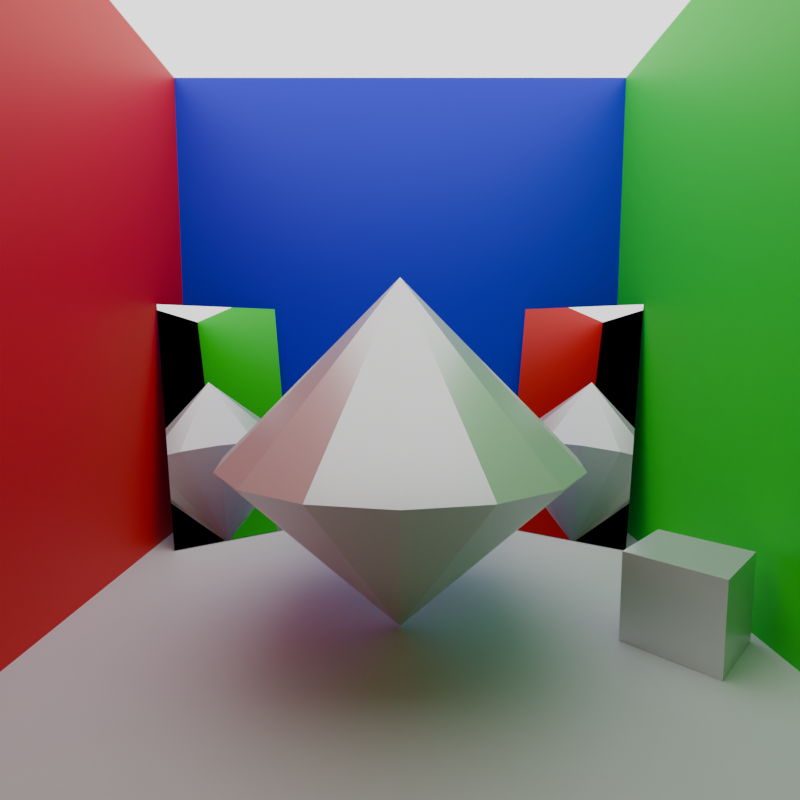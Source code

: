 # Source: scene.blend  (saved by Blender 5.0.119; exported with 4.5.12 LTS)
import bpy
from mathutils import Matrix  # noqa: F401  (used for matrix-valued properties, if any)

bpy.ops.wm.read_factory_settings(use_empty=True)
scene = bpy.context.scene
scene.name = 'Scene'

# ---- collections
col_collection = bpy.data.collections.new('Collection'); scene.collection.children.link(col_collection)

# ---- materials (node trees are filled in below, after node groups)
mat_light = bpy.data.materials.new('light')
mat_white = bpy.data.materials.new('white')
mat_blue = bpy.data.materials.new('blue')
mat_blue.use_backface_culling = True
mat_blue.use_backface_culling_shadow = True
mat_green = bpy.data.materials.new('green')
mat_red = bpy.data.materials.new('red')
mat_silver = bpy.data.materials.new('silver')
mat_silver.preview_render_type = 'FLAT'
mat_mirror = bpy.data.materials.new('mirror')

# ---- material node trees
mat_light.use_nodes = True; mat_light.node_tree.nodes.clear()
_N = mat_light.node_tree.nodes; _L = mat_light.node_tree.links
n0 = _N.new('ShaderNodeOutputMaterial'); n0.name = 'Material Output'; n0.location = (200, 100)
n1 = _N.new('ShaderNodeEmission'); n1.name = 'Emission'; n1.location = (-200, 100)
n1.inputs[1].default_value = 2.0
_L.new(n1.outputs[0], n0.inputs[0])
n0.is_active_output = True
mat_white.use_nodes = True; mat_white.node_tree.nodes.clear()
_N = mat_white.node_tree.nodes; _L = mat_white.node_tree.links
n0 = _N.new('ShaderNodeBsdfPrincipled'); n0.name = 'Principled BSDF'; n0.location = (-200, 100)
n1 = _N.new('ShaderNodeOutputMaterial'); n1.name = 'Material Output'; n1.location = (200, 100)
_L.new(n0.outputs[0], n1.inputs[0])
n1.is_active_output = True
mat_blue.use_nodes = True; mat_blue.node_tree.nodes.clear()
_N = mat_blue.node_tree.nodes; _L = mat_blue.node_tree.links
n0 = _N.new('ShaderNodeBsdfPrincipled'); n0.name = 'Principled BSDF'; n0.location = (-200, 100)
n0.inputs[0].default_value = (0.0, 0.006087, 0.8, 1.0)
n1 = _N.new('ShaderNodeOutputMaterial'); n1.name = 'Material Output'; n1.location = (200, 100)
_L.new(n0.outputs[0], n1.inputs[0])
n1.is_active_output = True
mat_green.use_nodes = True; mat_green.node_tree.nodes.clear()
_N = mat_green.node_tree.nodes; _L = mat_green.node_tree.links
n0 = _N.new('ShaderNodeBsdfPrincipled'); n0.name = 'Principled BSDF'; n0.location = (-200, 100)
n0.inputs[0].default_value = (0.0, 0.8, 0.008589, 1.0)
n1 = _N.new('ShaderNodeOutputMaterial'); n1.name = 'Material Output'; n1.location = (200, 100)
_L.new(n0.outputs[0], n1.inputs[0])
n1.is_active_output = True
mat_red.use_nodes = True; mat_red.node_tree.nodes.clear()
_N = mat_red.node_tree.nodes; _L = mat_red.node_tree.links
n0 = _N.new('ShaderNodeBsdfPrincipled'); n0.name = 'Principled BSDF'; n0.location = (-200, 100)
n0.inputs[0].default_value = (0.8, 0.0, 0.0006952, 1.0)
n1 = _N.new('ShaderNodeOutputMaterial'); n1.name = 'Material Output'; n1.location = (200, 100)
_L.new(n0.outputs[0], n1.inputs[0])
n1.is_active_output = True
mat_silver.use_nodes = True; mat_silver.node_tree.nodes.clear()
_N = mat_silver.node_tree.nodes; _L = mat_silver.node_tree.links
n0 = _N.new('ShaderNodeBsdfPrincipled'); n0.name = 'Principled BSDF'; n0.location = (-200, 100)
n0.inputs[1].default_value = 0.5
n0.inputs[2].default_value = 0.3
n0.inputs[3].default_value = 1.0
n1 = _N.new('ShaderNodeOutputMaterial'); n1.name = 'Material Output'; n1.location = (200, 100)
_L.new(n0.outputs[0], n1.inputs[0])
n1.is_active_output = True
mat_mirror.use_nodes = True; mat_mirror.node_tree.nodes.clear()
_N = mat_mirror.node_tree.nodes; _L = mat_mirror.node_tree.links
n0 = _N.new('ShaderNodeBsdfPrincipled'); n0.name = 'Principled BSDF'; n0.location = (-200, 100)
n0.inputs[1].default_value = 1.0
n0.inputs[2].default_value = 0.0
n1 = _N.new('ShaderNodeOutputMaterial'); n1.name = 'Material Output'; n1.location = (200, 100)
_L.new(n0.outputs[0], n1.inputs[0])
n1.is_active_output = True

# ---- world
world_world = bpy.data.worlds.new('World'); scene.world = world_world
world_world.use_nodes = True; world_world.node_tree.nodes.clear()
_N = world_world.node_tree.nodes; _L = world_world.node_tree.links
n0 = _N.new('ShaderNodeOutputWorld'); n0.name = 'World Output'; n0.location = (300, 300)
n1 = _N.new('ShaderNodeBackground'); n1.name = 'Background'; n1.location = (10, 300)
n1.inputs[0].default_value = (0.05088, 0.05088, 0.05088, 1.0)
n1.inputs[1].default_value = 0.0
_L.new(n1.outputs[0], n0.inputs[0])
n0.is_active_output = True
world_world.color = (0.05088, 0.05088, 0.05088)
world_world.sun_shadow_jitter_overblur = 0.0

# ---- cameras
cam_camera = bpy.data.cameras.new('Camera')
cam_camera.sensor_fit = 'HORIZONTAL'
cam_camera.lens = 24.0

# ---- meshes
me_cube_001 = bpy.data.meshes.new('Cube.001')
me_cube_001.from_pydata([(-1.0, -1.0, 1.0), (-1.0, 1.0, 1.0), (1.0, -1.0, 1.0), (1.0, 1.0, 1.0)], [], [(3, 2, 0, 1)])
_uv = me_cube_001.uv_layers.new(name='UVMap')
_uv.uv.foreach_set('vector', [0.625, 0.5, 0.625, 0.75, 0.875, 0.75, 0.875, 0.5])
me_cube_001.materials.append(mat_light)
me_cube_001.update()
me_cube_002 = bpy.data.meshes.new('Cube.002')
me_cube_002.from_pydata([(-1.0, -1.0, -1.0), (-1.0, 1.0, -1.0), (1.0, -1.0, -1.0), (1.0, 1.0, -1.0)], [], [(1, 0, 2, 3)])
_uv = me_cube_002.uv_layers.new(name='UVMap')
_uv.uv.foreach_set('vector', [0.125, 0.5, 0.125, 0.75, 0.375, 0.75, 0.375, 0.5])
me_cube_002.materials.append(mat_white)
me_cube_002.update()
me_cube_003 = bpy.data.meshes.new('Cube.003')
me_cube_003.from_pydata([(-1.0, -1.0, -1.0), (-1.0, -1.0, 1.0), (-1.0, 1.0, -1.0), (-1.0, 1.0, 1.0)], [], [(0, 2, 3, 1)])
_uv = me_cube_003.uv_layers.new(name='UVMap')
_uv.uv.foreach_set('vector', [0.375, 0.0, 0.375, 0.25, 0.625, 0.25, 0.625, 0.0])
me_cube_003.materials.append(mat_blue)
me_cube_003.update()
me_cube_004 = bpy.data.meshes.new('Cube.004')
me_cube_004.from_pydata([(-1.0, 1.0, -1.0), (-1.0, 1.0, 1.0), (1.0, 1.0, -1.0), (1.0, 1.0, 1.0)], [], [(0, 2, 3, 1)])
_uv = me_cube_004.uv_layers.new(name='UVMap')
_uv.uv.foreach_set('vector', [0.375, 0.25, 0.375, 0.5, 0.625, 0.5, 0.625, 0.25])
me_cube_004.materials.append(mat_green)
me_cube_004.update()
me_cube_005 = bpy.data.meshes.new('Cube.005')
me_cube_005.from_pydata([(-1.0, -1.0, -1.0), (-1.0, -1.0, 1.0), (1.0, -1.0, -1.0), (1.0, -1.0, 1.0)], [], [(2, 0, 1, 3)])
_uv = me_cube_005.uv_layers.new(name='UVMap')
_uv.uv.foreach_set('vector', [0.375, 0.75, 0.375, 1.0, 0.625, 1.0, 0.625, 0.75])
me_cube_005.materials.append(mat_red)
me_cube_005.update()
me_cone = bpy.data.meshes.new('Cone')
me_cone.from_pydata([(0.0, 1.0, -0.5), (0.3827, 0.9239, -0.5), (0.7071, 0.7071, -0.5), (0.9239, 0.3827, -0.5), (1.0, 0.0, -0.5), (0.9239, -0.3827, -0.5), (0.7071, -0.7071, -0.5), (0.3827, -0.9239, -0.5), (0.0, -1.0, -0.5), (-0.3827, -0.9239, -0.5), (-0.7071, -0.7071, -0.5), (-0.9239, -0.3827, -0.5), (-1.0, 0.0, -0.5), (-0.9239, 0.3827, -0.5), (-0.7071, 0.7071, -0.5), (-0.3827, 0.9239, -0.5), (0.0, 0.0, 0.5), (-1.863e-09, -1.397e-09, -1.5)], [], [(0, 16, 1), (1, 16, 2), (2, 16, 3), (3, 16, 4), (4, 16, 5), (5, 16, 6), (6, 16, 7), (7, 16, 8), (8, 16, 9), (9, 16, 10), (10, 16, 11), (11, 16, 12), (12, 16, 13), (13, 16, 14), (6, 7, 17), (14, 16, 15), (15, 16, 0), (10, 11, 17), (14, 15, 17), (3, 4, 17), (0, 1, 17), (7, 8, 17), (11, 12, 17), (15, 0, 17), (4, 5, 17), (8, 9, 17), (12, 13, 17), (1, 2, 17), (5, 6, 17), (9, 10, 17), (13, 14, 17), (2, 3, 17)])
_uv = me_cone.uv_layers.new(name='UVMap')
_uv.uv.foreach_set('vector', [0.25, 0.49, 0.25, 0.25, 0.3418, 0.4717, 0.3418, 0.4717, 0.25, 0.25, 0.4197, 0.4197, 0.4197, 0.4197, 0.25, 0.25, 0.4717, 0.3418, 0.4717, 0.3418, 0.25, 0.25, 0.49, 0.25, 0.49, 0.25, 0.25, 0.25, 0.4717, 0.1582, 0.4717, 0.1582, 0.25, 0.25, 0.4197, 0.08029, 0.4197, 0.08029, 0.25, 0.25, 0.3418, 0.02827, 0.3418, 0.02827, 0.25, 0.25, 0.25, 0.01, 0.25, 0.01, 0.25, 0.25, 0.1582, 0.02827, 0.1582, 0.02827, 0.25, 0.25, 0.08029, 0.08029, 0.08029, 0.08029, 0.25, 0.25, 0.02827, 0.1582, 0.02827, 0.1582, 0.25, 0.25, 0.01, 0.25, 0.01, 0.25, 0.25, 0.25, 0.02827, 0.3418, 0.02827, 0.3418, 0.25, 0.25, 0.08029, 0.4197, 0.4197, 0.08029, 0.3418, 0.02827, 0.4197, 0.08029, 0.08029, 0.4197, 0.25, 0.25, 0.1582, 0.4717, 0.1582, 0.4717, 0.25, 0.25, 0.25, 0.49, 0.08029, 0.08029, 0.02827, 0.1582, 0.08029, 0.08029, 0.08029, 0.4197, 0.1582, 0.4717, 0.08029, 0.4197, 0.4717, 0.3418, 0.49, 0.25, 0.4717, 0.3418, 0.25, 0.49, 0.3418, 0.4717, 0.25, 0.49, 0.3418, 0.02827, 0.25, 0.01, 0.3418, 0.02827, 0.02827, 0.1582, 0.01, 0.25, 0.02827, 0.1582, 0.1582, 0.4717, 0.25, 0.49, 0.1582, 0.4717, 0.49, 0.25, 0.4717, 0.1582, 0.49, 0.25, 0.25, 0.01, 0.1582, 0.02827, 0.25, 0.01, 0.01, 0.25, 0.02827, 0.3418, 0.01, 0.25, 0.3418, 0.4717, 0.4197, 0.4197, 0.3418, 0.4717, 0.4717, 0.1582, 0.4197, 0.08029, 0.4717, 0.1582, 0.1582, 0.02827, 0.08029, 0.08029, 0.1582, 0.02827, 0.02827, 0.3418, 0.08029, 0.4197, 0.02827, 0.3418, 0.4197, 0.4197, 0.4717, 0.3418, 0.4197, 0.4197])
me_cone.materials.append(mat_silver)
me_cone.update()
me_plane = bpy.data.meshes.new('Plane')
me_plane.from_pydata([(-1.0, -1.0, 0.0), (1.0, -1.0, 0.0), (-1.0, 1.0, 0.0), (1.0, 1.0, 0.0)], [], [(0, 1, 3, 2)])
_uv = me_plane.uv_layers.new(name='UVMap')
_uv.uv.foreach_set('vector', [0.0, 0.0, 1.0, 0.0, 1.0, 1.0, 0.0, 1.0])
me_plane.materials.append(mat_mirror)
me_plane.update()
me_cube_007 = bpy.data.meshes.new('Cube.007')
me_cube_007.from_pydata([(-1.0, -1.0, -1.0), (-1.0, -1.0, 1.0), (-1.0, 1.0, -1.0), (-1.0, 1.0, 1.0), (1.0, -1.0, -1.0), (1.0, -1.0, 1.0), (1.0, 1.0, -1.0), (1.0, 1.0, 1.0)], [], [(0, 1, 3, 2), (2, 3, 7, 6), (6, 7, 5, 4), (4, 5, 1, 0), (2, 6, 4, 0), (7, 3, 1, 5)])
_uv = me_cube_007.uv_layers.new(name='UVMap')
_uv.uv.foreach_set('vector', [0.375, 0.0, 0.625, 0.0, 0.625, 0.25, 0.375, 0.25, 0.375, 0.25, 0.625, 0.25, 0.625, 0.5, 0.375, 0.5, 0.375, 0.5, 0.625, 0.5, 0.625, 0.75, 0.375, 0.75, 0.375, 0.75, 0.625, 0.75, 0.625, 1.0, 0.375, 1.0, 0.125, 0.5, 0.375, 0.5, 0.375, 0.75, 0.125, 0.75, 0.625, 0.5, 0.875, 0.5, 0.875, 0.75, 0.625, 0.75])
me_cube_007.materials.append(mat_silver)
me_cube_007.update()
me_plane_001 = bpy.data.meshes.new('Plane.001')
me_plane_001.from_pydata([(-0.6156, 5.713, 2.126), (-0.7775, 4.885, 1.23), (1.347, 5.065, 1.921), (1.185, 4.237, 1.025)], [], [(0, 1, 3, 2)])
_uv = me_plane_001.uv_layers.new(name='UVMap')
_uv.uv.foreach_set('vector', [0.0, 0.0, 0.0, 1.0, 1.0, 1.0, 1.0, 0.0])
me_plane_001.materials.append(mat_mirror)
me_plane_001.update()

# ---- objects
ob_ceiling = bpy.data.objects.new('ceiling', me_cube_001)
ob_floor = bpy.data.objects.new('floor', me_cube_002)
ob_back = bpy.data.objects.new('back', me_cube_003)
ob_right = bpy.data.objects.new('right', me_cube_004)
ob_left = bpy.data.objects.new('left', me_cube_005)
ob_artifact = bpy.data.objects.new('artifact', me_cone)
ob_mirror = bpy.data.objects.new('mirror', me_plane)
ob_smallcube = bpy.data.objects.new('smallCube', me_cube_007)
ob_mirror_001 = bpy.data.objects.new('mirror.001', me_plane_001)
ob_camera = bpy.data.objects.new('camera', cam_camera)

# ---- transforms, parenting, visibility, modifiers, constraints
ob_ceiling.location = (0.0, 0.0, 1.0)
ob_floor.location = (0.0, 0.0, 1.0)
ob_back.location = (0.0, 0.0, 1.0)
ob_right.location = (0.0, 0.0, 1.0)
ob_left.location = (0.0, 0.0, 1.0)
ob_artifact.location = (0.0, 0.0, 0.75)
ob_artifact.scale = (0.5, 0.5, 0.5)
ob_mirror.location = (-0.7891, -0.7396, 0.4949)
ob_mirror.rotation_euler = (0.0, 1.392, 0.5719)
ob_mirror.scale = (0.5, 0.25, 0.5)
ob_smallcube.location = (0.08015, 0.786, 0.1283)
ob_smallcube.rotation_euler = (0.0, -0.0, -0.802)
ob_smallcube.scale = (0.1276, 0.1276, 0.1276)
ob_mirror_001.location = (-0.7891, -0.7396, 0.4949)
ob_mirror_001.rotation_euler = (0.0, 1.392, 0.5719)
ob_mirror_001.scale = (0.5, 0.25, 0.5)
ob_camera.location = (1.485, 0.0, 0.8032)
ob_camera.rotation_euler = (1.476, -3.918e-08, 1.571)

# ---- collection membership
col_collection.objects.link(ob_ceiling)
col_collection.objects.link(ob_floor)
col_collection.objects.link(ob_back)
col_collection.objects.link(ob_right)
col_collection.objects.link(ob_left)
col_collection.objects.link(ob_artifact)
col_collection.objects.link(ob_mirror)
col_collection.objects.link(ob_smallcube)
col_collection.objects.link(ob_mirror_001)
col_collection.objects.link(ob_camera)

# ---- scene / render settings (as saved in the file)
scene.camera = ob_camera
scene.frame_start = 1; scene.frame_end = 250; scene.frame_set(1)
scene.render.engine = 'CYCLES'
scene.render.resolution_y = 1920
scene.render.bake_bias = 0.0
scene.render.bake_samples = 0
scene.cycles.samples = 256
scene.cycles.adaptive_threshold = 0.05
bpy.context.view_layer.update()
